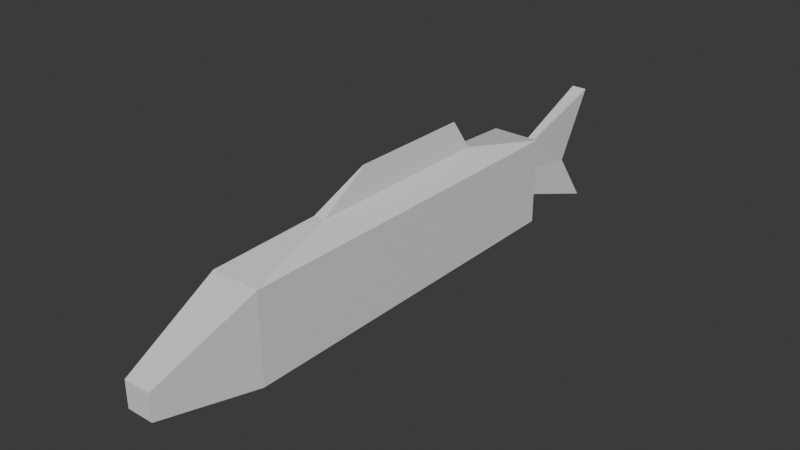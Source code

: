 # Source: normal-fish.blend  (saved by Blender 4.0.36; exported with 4.5.12 LTS)
import bpy
from mathutils import Matrix  # noqa: F401  (used for matrix-valued properties, if any)

bpy.ops.wm.read_factory_settings(use_empty=True)
scene = bpy.context.scene
scene.name = 'Scene'

# ---- materials (node trees are filled in below, after node groups)
mat_material = bpy.data.materials.new('Material')
mat_material.alpha_threshold = 0.0
mat_material.use_transparent_shadow = False
mat_material.roughness = 0.5
mat_material.line_color = (0.0, 0.0, 0.0, 1.0)

# ---- material node trees
mat_material.use_nodes = True; mat_material.node_tree.nodes.clear()
_N = mat_material.node_tree.nodes; _L = mat_material.node_tree.links
n0 = _N.new('ShaderNodeOutputMaterial'); n0.name = 'Material Output'; n0.location = (300, 300)
n1 = _N.new('ShaderNodeBsdfPrincipled'); n1.name = 'Principled BSDF'; n1.location = (10, 300)
n1.inputs[3].default_value = 1.45
_L.new(n1.outputs[0], n0.inputs[0])
n0.is_active_output = True

# ---- world
world_world = bpy.data.worlds.new('World'); scene.world = world_world
world_world.use_nodes = True; world_world.node_tree.nodes.clear()
_N = world_world.node_tree.nodes; _L = world_world.node_tree.links
n0 = _N.new('ShaderNodeOutputWorld'); n0.name = 'World Output'; n0.location = (300, 300)
n1 = _N.new('ShaderNodeBackground'); n1.name = 'Background'; n1.location = (10, 300)
n1.inputs[0].default_value = (0.05088, 0.05088, 0.05088, 1.0)
_L.new(n1.outputs[0], n0.inputs[0])
n0.is_active_output = True
world_world.color = (0.05088, 0.05088, 0.05088)
world_world.use_sun_shadow = False
world_world.sun_shadow_jitter_overblur = 0.0

# ---- meshes
me_cube = bpy.data.meshes.new('Cube')
me_cube.from_pydata([(0.1675, 0.7037, 0.1963), (0.1675, 0.7037, -0.3973), (0.1675, -1.817, 0.1963), (0.1675, -1.817, -0.3973), (-0.161, 0.7037, 0.1963), (-0.161, 0.7037, -0.3973), (-0.161, -1.817, 0.1963), (-0.161, -1.817, -0.3973), (0.09304, -2.483, -0.09927), (0.09304, -2.483, -0.2733), (-0.08656, -2.483, -0.09927), (-0.08656, -2.483, -0.2733), (0.02677, 0.8614, 0.09417), (0.02677, 0.8614, -0.2951), (-0.02029, 0.8614, 0.09417), (-0.02029, 0.8614, -0.2951), (0.05511, 1.479, 0.3074), (0.05511, 1.479, -0.5084), (-0.04863, 1.479, 0.3074), (-0.04863, 1.479, -0.5084), (0.04074, 0.1157, 0.3063), (0.04074, -1.189, 0.3063), (-0.03426, 0.1157, 0.3063), (-0.03426, -1.189, 0.3063), (0.04862, -0.2182, -0.4963), (0.04862, -0.7148, -0.4963), (-0.04215, -0.2182, -0.4963), (-0.04215, -0.7148, -0.4963), (0.006949, 0.01343, 0.4939), (0.006949, -0.8195, 0.4939), (-0.0004719, 0.01343, 0.4939), (-0.0004719, -0.8195, 0.4939), (0.02677, 0.8614, -0.1005), (-0.02029, 0.8614, -0.1005), (0.02164, 1.282, -0.1803), (-0.01516, 1.282, -0.1803)], [], [(0, 4, 22, 20), (7, 3, 9, 11), (5, 1, 24, 26), (7, 6, 4, 5), (1, 5, 15, 13), (1, 0, 2, 3), (2, 6, 10, 8), (9, 8, 10, 11), (3, 2, 8, 9), (14, 12, 16, 18), (4, 0, 12, 14), (6, 7, 11, 10), (0, 1, 13, 32, 12), (35, 18, 16, 34), (32, 13, 17, 34), (33, 14, 18, 35), (13, 15, 19, 17), (20, 22, 30, 28), (6, 2, 21, 23), (4, 6, 23, 22), (2, 0, 20, 21), (26, 24, 25, 27), (3, 7, 27, 25), (7, 5, 26, 27), (1, 3, 25, 24), (28, 30, 31, 29), (21, 20, 28, 29), (22, 23, 31, 30), (23, 21, 29, 31), (15, 33, 35, 19), (12, 32, 34, 16), (19, 35, 34, 17), (5, 4, 14, 33, 15)])
_uv = me_cube.uv_layers.new(name='UVMap')
_uv.uv.foreach_set('vector', [0.625, 0.5, 0.875, 0.5, 0.875, 0.5, 0.625, 0.5, 0.125, 0.75, 0.375, 0.75, 0.375, 0.75, 0.125, 0.75, 0.125, 0.5, 0.375, 0.5, 0.375, 0.5, 0.125, 0.5, 0.375, 0.0, 0.625, 0.0, 0.625, 0.25, 0.375, 0.25, 0.375, 0.5, 0.125, 0.5, 0.125, 0.5, 0.375, 0.5, 0.375, 0.5, 0.625, 0.5, 0.625, 0.75, 0.375, 0.75, 0.625, 0.75, 0.875, 0.75, 0.875, 0.75, 0.625, 0.75, 0.375, 0.75, 0.625, 0.75, 0.625, 1.0, 0.375, 1.0, 0.375, 0.75, 0.625, 0.75, 0.625, 0.75, 0.375, 0.75, 0.875, 0.5, 0.625, 0.5, 0.625, 0.5, 0.875, 0.5, 0.875, 0.5, 0.625, 0.5, 0.625, 0.5, 0.875, 0.5, 0.625, 0.0, 0.375, 0.0, 0.375, 0.0, 0.625, 0.0, 0.625, 0.5, 0.375, 0.5, 0.375, 0.5, 0.5, 0.5, 0.625, 0.5, 0.5, 0.25, 0.625, 0.25, 0.625, 0.5, 0.5, 0.5, 0.5, 0.5, 0.375, 0.5, 0.375, 0.5, 0.5, 0.5, 0.5, 0.25, 0.625, 0.25, 0.625, 0.25, 0.5, 0.25, 0.375, 0.5, 0.125, 0.5, 0.125, 0.5, 0.375, 0.5, 0.625, 0.5, 0.875, 0.5, 0.875, 0.5, 0.625, 0.5, 0.875, 0.75, 0.625, 0.75, 0.625, 0.75, 0.875, 0.75, 0.625, 0.25, 0.625, 0.0, 0.625, 0.0, 0.625, 0.25, 0.625, 0.75, 0.625, 0.5, 0.625, 0.5, 0.625, 0.75, 0.125, 0.5, 0.375, 0.5, 0.375, 0.75, 0.125, 0.75, 0.375, 0.75, 0.125, 0.75, 0.125, 0.75, 0.375, 0.75, 0.375, 0.0, 0.375, 0.25, 0.375, 0.25, 0.375, 0.0, 0.375, 0.5, 0.375, 0.75, 0.375, 0.75, 0.375, 0.5, 0.625, 0.5, 0.875, 0.5, 0.875, 0.75, 0.625, 0.75, 0.625, 0.75, 0.625, 0.5, 0.625, 0.5, 0.625, 0.75, 0.625, 0.25, 0.625, 0.0, 0.625, 0.0, 0.625, 0.25, 0.875, 0.75, 0.625, 0.75, 0.625, 0.75, 0.875, 0.75, 0.375, 0.25, 0.5, 0.25, 0.5, 0.25, 0.375, 0.25, 0.625, 0.5, 0.5, 0.5, 0.5, 0.5, 0.625, 0.5, 0.375, 0.25, 0.5, 0.25, 0.5, 0.5, 0.375, 0.5, 0.375, 0.25, 0.625, 0.25, 0.625, 0.25, 0.5, 0.25, 0.375, 0.25])
me_cube.materials.append(mat_material)
me_cube.use_mirror_vertex_groups = False
me_cube.update()
arm_armature = bpy.data.armatures.new('Armature')  # bones are not reproduced

# ---- objects
ob_cube = bpy.data.objects.new('Cube', me_cube)
ob_armature = bpy.data.objects.new('Armature', arm_armature)

# ---- transforms, parenting, visibility, modifiers, constraints
ob_cube.parent = ob_armature
ob_cube.matrix_parent_inverse = Matrix(((1.0, 0.0, 0.0, -0.0), (0.0, -0.1692, 0.9856, -0.1247), (0.0, -1.489, -0.2556, -1.805), (-0.0, 0.0, -0.0, 1.0)))
ob_cube.location = (0.0, 0.6207, 0.0)
ob_cube.lock_rotations_4d = False
ob_cube.empty_display_type = 'ARROWS'
ob_cube.lineart.crease_threshold = 0.0
_vg = ob_cube.vertex_groups.new(name='Bone')
for _i, _w in zip([2, 3, 6, 7, 8, 9, 10, 11, 20, 21, 22, 23, 25, 27, 28, 29, 30, 31], [0.4649, 0.07555, 0.4632, 0.07456, 0.9843, 0.9774, 0.9819, 0.9832, 0.0279, 0.2252, 0.02903, 0.2174, 0.005764, 0.007464, 0.03396, 0.1424, 0.0345, 0.1418]): _vg.add([_i], _w, 'REPLACE')
_vg = ob_cube.vertex_groups.new(name='Bone.001')
for _i, _w in zip([2, 3, 6, 7, 20, 21, 22, 23, 24, 25, 26, 27, 28, 29, 30, 31], [0.4985, 0.8763, 0.4982, 0.8798, 0.03131, 0.2414, 0.03248, 0.2333, 0.176, 0.3288, 0.171, 0.341, 0.03836, 0.1524, 0.03893, 0.1519]): _vg.add([_i], _w, 'REPLACE')
_vg = ob_cube.vertex_groups.new(name='Bone.002')
for _i, _w in zip([0, 1, 2, 3, 4, 5, 6, 7, 20, 21, 22, 23, 24, 25, 26, 27, 28, 29, 30, 31], [0.004175, 0.02398, 0.03226, 0.05304, 0.009073, 0.01232, 0.03702, 0.0467, 0.1016, 0.3526, 0.1074, 0.3748, 0.1613, 0.2734, 0.1509, 0.236, 0.1346, 0.3849, 0.1344, 0.3871]): _vg.add([_i], _w, 'REPLACE')
_vg = ob_cube.vertex_groups.new(name='Bone.003')
for _i, _w in zip([0, 1, 4, 5, 20, 21, 22, 23, 24, 25, 26, 27, 28, 29, 30, 31], [0.1001, 0.05874, 0.09605, 0.0627, 0.3759, 0.08616, 0.3552, 0.082, 0.2394, 0.1395, 0.2694, 0.1613, 0.4329, 0.1626, 0.4315, 0.1615]): _vg.add([_i], _w, 'REPLACE')
_vg = ob_cube.vertex_groups.new(name='Bone.004')
for _i, _w in zip([0, 1, 4, 5, 12, 13, 14, 15, 16, 18, 20, 21, 22, 23, 24, 25, 26, 27, 28, 29, 30, 31], [0.8212, 0.8522, 0.8202, 0.8598, 0.06803, 0.06117, 0.07417, 0.05944, 0.01502, 0.01735, 0.4016, 0.08573, 0.4135, 0.08373, 0.3734, 0.2106, 0.3615, 0.2133, 0.3138, 0.1429, 0.3147, 0.1428]): _vg.add([_i], _w, 'REPLACE')
_vg = ob_cube.vertex_groups.new(name='Bone.005')
for _i, _w in zip([0, 1, 4, 12, 13, 14, 15, 16, 18, 20, 22, 28, 30, 32, 33, 34, 35], [0.07754, 0.02583, 0.09471, 0.8946, 0.1682, 0.8902, 0.1746, 0.2837, 0.278, 0.03046, 0.04084, 0.01563, 0.01597, 0.9607, 0.9654, 0.1445, 0.1342]): _vg.add([_i], _w, 'REPLACE')
_vg = ob_cube.vertex_groups.new(name='Bone.006')
for _i, _w in zip([1, 5, 12, 13, 14, 15, 16, 17, 18, 19, 32, 34, 35], [0.04056, 0.05363, 0.007638, 0.7662, 0.003627, 0.762, 0.6799, 1.011, 0.6844, 0.9986, 0.003978, 0.8492, 0.8588]): _vg.add([_i], _w, 'REPLACE')
_m = ob_cube.modifiers.new('Armature', 'ARMATURE')
_m.object = ob_armature
ob_armature.location = (0.0, -1.199, -0.07928)
ob_armature.rotation_euler = (1.741, -0.0, 0.0)
ob_armature.scale = (1.0, 1.0, 0.662)
ob_armature.show_in_front = True

# ---- collection membership
scene.collection.objects.link(ob_cube)
scene.collection.objects.link(ob_armature)

# ---- scene / render settings (as saved in the file)
scene.frame_start = 1; scene.frame_end = 250; scene.frame_set(1)
scene.render.engine = 'BLENDER_EEVEE_NEXT'
scene.cycles.sampling_pattern = 'TABULATED_SOBOL'
bpy.context.view_layer.update()

# ---- added for rendering (the .blend has no active camera and no usable light): camera, sun
cam_auto = bpy.data.cameras.new('AutoCamera')
cam_auto.lens = 50.0
cam_auto.sensor_width = 36.0
cam_auto.clip_end = 1000.0
ob_auto_camera = bpy.data.objects.new('AutoCamera', cam_auto)
scene.collection.objects.link(ob_auto_camera)
ob_auto_camera.location = (3.79681, -4.43398, 3.02761)
ob_auto_camera.rotation_euler = (1.09748, -7.21219e-08, 0.694738)
scene.camera = ob_auto_camera
light_auto_sun = bpy.data.lights.new('AutoSun', 'SUN')
light_auto_sun.energy = 3.0
light_auto_sun.angle = 0.0523599
ob_auto_sun = bpy.data.objects.new('AutoSun', light_auto_sun)
scene.collection.objects.link(ob_auto_sun)
ob_auto_sun.rotation_euler = (0.872665, 0.174533, 0.523599)
bpy.context.view_layer.update()
